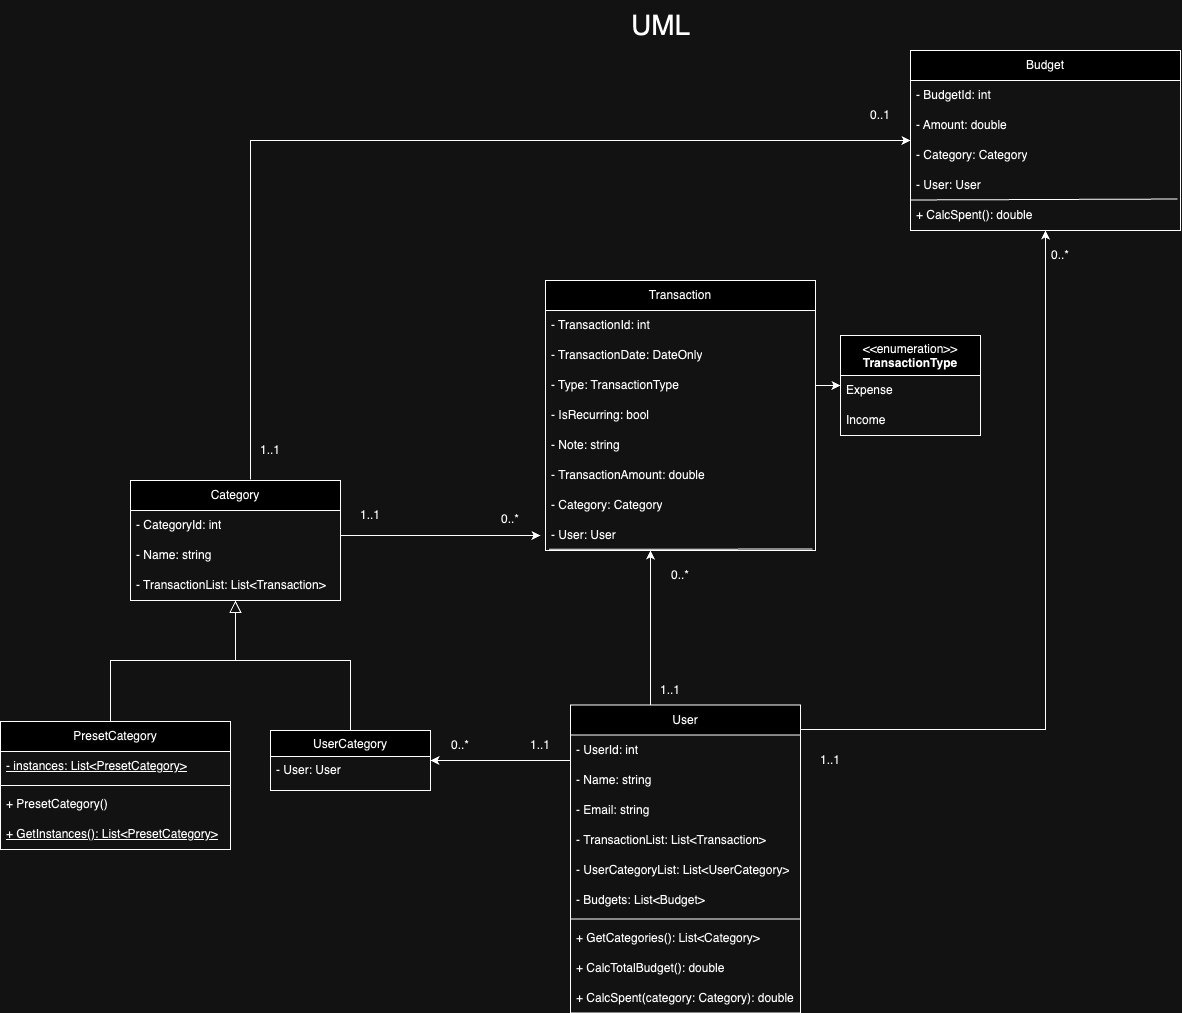

The diagram above was exported from draw.io. Its source (the exported page's mxGraphModel, read from the mxfile embedded in the PNG):
<mxGraphModel dx="2223" dy="2474" grid="1" gridSize="10" guides="1" tooltips="1" connect="1" arrows="1" fold="1" page="1" pageScale="1" pageWidth="827" pageHeight="1169" math="0" shadow="0">
  <root>
    <mxCell id="0" />
    <mxCell id="1" parent="0" />
    <mxCell id="2" value="Transaction" style="swimlane;fontStyle=0;childLayout=stackLayout;horizontal=1;startSize=30;horizontalStack=0;resizeParent=1;resizeParentMax=0;resizeLast=0;collapsible=1;marginBottom=0;whiteSpace=wrap;html=1;" vertex="1" parent="1">
      <mxGeometry x="555" y="-50" width="270" height="270" as="geometry" />
    </mxCell>
    <mxCell id="3" value="- TransactionId: int" style="text;strokeColor=none;fillColor=none;align=left;verticalAlign=middle;spacingLeft=4;spacingRight=4;overflow=hidden;points=[[0,0.5],[1,0.5]];portConstraint=eastwest;rotatable=0;whiteSpace=wrap;html=1;" vertex="1" parent="2">
      <mxGeometry y="30" width="270" height="30" as="geometry" />
    </mxCell>
    <mxCell id="4" value="- TransactionDate: DateOnly" style="text;strokeColor=none;fillColor=none;align=left;verticalAlign=middle;spacingLeft=4;spacingRight=4;overflow=hidden;points=[[0,0.5],[1,0.5]];portConstraint=eastwest;rotatable=0;whiteSpace=wrap;html=1;" vertex="1" parent="2">
      <mxGeometry y="60" width="270" height="30" as="geometry" />
    </mxCell>
    <mxCell id="5" value="- Type: TransactionType" style="text;strokeColor=none;fillColor=none;align=left;verticalAlign=middle;spacingLeft=4;spacingRight=4;overflow=hidden;points=[[0,0.5],[1,0.5]];portConstraint=eastwest;rotatable=0;whiteSpace=wrap;html=1;" vertex="1" parent="2">
      <mxGeometry y="90" width="270" height="30" as="geometry" />
    </mxCell>
    <mxCell id="6" value="- IsRecurring: bool" style="text;strokeColor=none;fillColor=none;align=left;verticalAlign=middle;spacingLeft=4;spacingRight=4;overflow=hidden;points=[[0,0.5],[1,0.5]];portConstraint=eastwest;rotatable=0;whiteSpace=wrap;html=1;" vertex="1" parent="2">
      <mxGeometry y="120" width="270" height="30" as="geometry" />
    </mxCell>
    <mxCell id="7" value="- Note: string" style="text;strokeColor=none;fillColor=none;align=left;verticalAlign=middle;spacingLeft=4;spacingRight=4;overflow=hidden;points=[[0,0.5],[1,0.5]];portConstraint=eastwest;rotatable=0;whiteSpace=wrap;html=1;" vertex="1" parent="2">
      <mxGeometry y="150" width="270" height="30" as="geometry" />
    </mxCell>
    <mxCell id="8" value="-&amp;nbsp;TransactionAmount: double" style="text;strokeColor=none;fillColor=none;align=left;verticalAlign=middle;spacingLeft=4;spacingRight=4;overflow=hidden;points=[[0,0.5],[1,0.5]];portConstraint=eastwest;rotatable=0;whiteSpace=wrap;html=1;" vertex="1" parent="2">
      <mxGeometry y="180" width="270" height="30" as="geometry" />
    </mxCell>
    <mxCell id="9" value="- Category: Category" style="text;strokeColor=none;fillColor=none;align=left;verticalAlign=middle;spacingLeft=4;spacingRight=4;overflow=hidden;points=[[0,0.5],[1,0.5]];portConstraint=eastwest;rotatable=0;whiteSpace=wrap;html=1;" vertex="1" parent="2">
      <mxGeometry y="210" width="270" height="30" as="geometry" />
    </mxCell>
    <mxCell id="10" value="- User: User" style="text;strokeColor=none;fillColor=none;align=left;verticalAlign=middle;spacingLeft=4;spacingRight=4;overflow=hidden;points=[[0,0.5],[1,0.5]];portConstraint=eastwest;rotatable=0;whiteSpace=wrap;html=1;" vertex="1" parent="2">
      <mxGeometry y="240" width="270" height="30" as="geometry" />
    </mxCell>
    <mxCell id="11" value="" style="edgeStyle=none;orthogonalLoop=1;jettySize=auto;html=1;rounded=0;entryX=0.989;entryY=-0.049;entryDx=0;entryDy=0;entryPerimeter=0;endArrow=none;endFill=0;exitX=0.013;exitY=-0.038;exitDx=0;exitDy=0;exitPerimeter=0;" edge="1" parent="2">
      <mxGeometry width="80" relative="1" as="geometry">
        <mxPoint x="3.5099999999997635" y="268.8600000000001" as="sourcePoint" />
        <mxPoint x="267.02999999999975" y="268.53" as="targetPoint" />
        <Array as="points" />
      </mxGeometry>
    </mxCell>
    <mxCell id="12" style="edgeStyle=orthogonalEdgeStyle;rounded=0;orthogonalLoop=1;jettySize=auto;html=1;" edge="1" source="38" parent="1">
      <mxGeometry relative="1" as="geometry">
        <Array as="points">
          <mxPoint x="400" y="205" />
          <mxPoint x="400" y="205" />
        </Array>
        <mxPoint x="430" y="205" as="sourcePoint" />
        <mxPoint x="550" y="205" as="targetPoint" />
      </mxGeometry>
    </mxCell>
    <mxCell id="13" style="edgeStyle=orthogonalEdgeStyle;rounded=0;orthogonalLoop=1;jettySize=auto;html=1;exitX=0.571;exitY=-0.008;exitDx=0;exitDy=0;exitPerimeter=0;" edge="1" source="38" target="31" parent="1">
      <mxGeometry relative="1" as="geometry">
        <Array as="points">
          <mxPoint x="260" y="-190" />
        </Array>
        <mxPoint x="300" y="80" as="sourcePoint" />
        <mxPoint x="650" y="90" as="targetPoint" />
      </mxGeometry>
    </mxCell>
    <mxCell id="14" value="" style="endArrow=block;endSize=10;endFill=0;shadow=0;strokeWidth=1;rounded=0;curved=0;edgeStyle=elbowEdgeStyle;elbow=vertical;" edge="1" source="42" target="38" parent="1">
      <mxGeometry width="160" relative="1" as="geometry">
        <mxPoint x="150" y="400" as="sourcePoint" />
        <mxPoint x="250" y="300" as="targetPoint" />
        <Array as="points">
          <mxPoint x="120" y="330" />
        </Array>
      </mxGeometry>
    </mxCell>
    <mxCell id="15" value="UserCategory" style="swimlane;fontStyle=0;align=center;verticalAlign=top;childLayout=stackLayout;horizontal=1;startSize=26;horizontalStack=0;resizeParent=1;resizeLast=0;collapsible=1;marginBottom=0;rounded=0;shadow=0;strokeWidth=1;" vertex="1" parent="1">
      <mxGeometry x="280" y="400" width="160" height="60" as="geometry">
        <mxRectangle x="340" y="380" width="170" height="26" as="alternateBounds" />
      </mxGeometry>
    </mxCell>
    <mxCell id="16" value="- User: User" style="text;align=left;verticalAlign=top;spacingLeft=4;spacingRight=4;overflow=hidden;rotatable=0;points=[[0,0.5],[1,0.5]];portConstraint=eastwest;" vertex="1" parent="15">
      <mxGeometry y="26" width="160" height="26" as="geometry" />
    </mxCell>
    <mxCell id="17" value="" style="endArrow=block;endSize=10;endFill=0;shadow=0;strokeWidth=1;rounded=0;curved=0;edgeStyle=elbowEdgeStyle;elbow=vertical;" edge="1" source="15" target="38" parent="1">
      <mxGeometry width="160" relative="1" as="geometry">
        <mxPoint x="160" y="413" as="sourcePoint" />
        <mxPoint x="250" y="280" as="targetPoint" />
        <Array as="points">
          <mxPoint x="360" y="330" />
        </Array>
      </mxGeometry>
    </mxCell>
    <mxCell id="18" style="edgeStyle=orthogonalEdgeStyle;rounded=0;orthogonalLoop=1;jettySize=auto;html=1;" edge="1" target="10" parent="1">
      <mxGeometry relative="1" as="geometry">
        <Array as="points">
          <mxPoint x="660" y="297" />
          <mxPoint x="661" y="297" />
        </Array>
        <mxPoint x="660" y="374.5" as="sourcePoint" />
        <mxPoint x="660" y="245" as="targetPoint" />
      </mxGeometry>
    </mxCell>
    <mxCell id="19" style="edgeStyle=orthogonalEdgeStyle;rounded=0;orthogonalLoop=1;jettySize=auto;html=1;" edge="1" source="47" target="31" parent="1">
      <mxGeometry relative="1" as="geometry">
        <Array as="points">
          <mxPoint x="1055" y="399" />
        </Array>
        <mxPoint x="850" y="390" as="sourcePoint" />
        <mxPoint x="780" y="120" as="targetPoint" />
      </mxGeometry>
    </mxCell>
    <mxCell id="20" style="edgeStyle=orthogonalEdgeStyle;rounded=0;orthogonalLoop=1;jettySize=auto;html=1;" edge="1" target="15" parent="1">
      <mxGeometry relative="1" as="geometry">
        <Array as="points">
          <mxPoint x="580" y="430" />
        </Array>
        <mxPoint x="580" y="395.04347826086996" as="sourcePoint" />
      </mxGeometry>
    </mxCell>
    <mxCell id="21" value="1..1" style="text;html=1;align=center;verticalAlign=middle;whiteSpace=wrap;rounded=0;" vertex="1" parent="1">
      <mxGeometry x="350" y="170" width="60" height="30" as="geometry" />
    </mxCell>
    <mxCell id="22" value="1..1" style="text;html=1;align=center;verticalAlign=middle;whiteSpace=wrap;rounded=0;" vertex="1" parent="1">
      <mxGeometry x="250" y="105" width="60" height="30" as="geometry" />
    </mxCell>
    <mxCell id="23" value="1..1" style="text;html=1;align=center;verticalAlign=middle;whiteSpace=wrap;rounded=0;" vertex="1" parent="1">
      <mxGeometry x="650" y="344.5" width="60" height="30" as="geometry" />
    </mxCell>
    <mxCell id="24" value="1..1" style="text;html=1;align=center;verticalAlign=middle;whiteSpace=wrap;rounded=0;" vertex="1" parent="1">
      <mxGeometry x="810" y="415" width="60" height="30" as="geometry" />
    </mxCell>
    <mxCell id="25" value="1..1" style="text;html=1;align=center;verticalAlign=middle;whiteSpace=wrap;rounded=0;" vertex="1" parent="1">
      <mxGeometry x="520" y="400" width="60" height="30" as="geometry" />
    </mxCell>
    <mxCell id="26" value="0..1" style="text;html=1;align=center;verticalAlign=middle;whiteSpace=wrap;rounded=0;" vertex="1" parent="1">
      <mxGeometry x="860" y="-230" width="60" height="30" as="geometry" />
    </mxCell>
    <mxCell id="27" value="0..*" style="text;html=1;align=center;verticalAlign=middle;whiteSpace=wrap;rounded=0;" vertex="1" parent="1">
      <mxGeometry x="490" y="174" width="60" height="30" as="geometry" />
    </mxCell>
    <mxCell id="28" value="0..*" style="text;html=1;align=center;verticalAlign=middle;whiteSpace=wrap;rounded=0;" vertex="1" parent="1">
      <mxGeometry x="660" y="230" width="60" height="30" as="geometry" />
    </mxCell>
    <mxCell id="29" value="0..*" style="text;html=1;align=center;verticalAlign=middle;whiteSpace=wrap;rounded=0;" vertex="1" parent="1">
      <mxGeometry x="1040" y="-90" width="60" height="30" as="geometry" />
    </mxCell>
    <mxCell id="30" value="0..*" style="text;html=1;align=center;verticalAlign=middle;whiteSpace=wrap;rounded=0;" vertex="1" parent="1">
      <mxGeometry x="440" y="400" width="60" height="30" as="geometry" />
    </mxCell>
    <mxCell id="31" value="Budget" style="swimlane;fontStyle=0;childLayout=stackLayout;horizontal=1;startSize=30;horizontalStack=0;resizeParent=1;resizeParentMax=0;resizeLast=0;collapsible=1;marginBottom=0;whiteSpace=wrap;html=1;" vertex="1" parent="1">
      <mxGeometry x="920" y="-280" width="270" height="180" as="geometry" />
    </mxCell>
    <mxCell id="32" value="- BudgetId: int" style="text;strokeColor=none;fillColor=none;align=left;verticalAlign=middle;spacingLeft=4;spacingRight=4;overflow=hidden;points=[[0,0.5],[1,0.5]];portConstraint=eastwest;rotatable=0;whiteSpace=wrap;html=1;" vertex="1" parent="31">
      <mxGeometry y="30" width="270" height="30" as="geometry" />
    </mxCell>
    <mxCell id="33" value="- Amount: double" style="text;strokeColor=none;fillColor=none;align=left;verticalAlign=middle;spacingLeft=4;spacingRight=4;overflow=hidden;points=[[0,0.5],[1,0.5]];portConstraint=eastwest;rotatable=0;whiteSpace=wrap;html=1;" vertex="1" parent="31">
      <mxGeometry y="60" width="270" height="30" as="geometry" />
    </mxCell>
    <mxCell id="34" value="- Category: Category" style="text;strokeColor=none;fillColor=none;align=left;verticalAlign=middle;spacingLeft=4;spacingRight=4;overflow=hidden;points=[[0,0.5],[1,0.5]];portConstraint=eastwest;rotatable=0;whiteSpace=wrap;html=1;" vertex="1" parent="31">
      <mxGeometry y="90" width="270" height="30" as="geometry" />
    </mxCell>
    <mxCell id="35" value="- User: User" style="text;strokeColor=none;fillColor=none;align=left;verticalAlign=middle;spacingLeft=4;spacingRight=4;overflow=hidden;points=[[0,0.5],[1,0.5]];portConstraint=eastwest;rotatable=0;whiteSpace=wrap;html=1;" vertex="1" parent="31">
      <mxGeometry y="120" width="270" height="30" as="geometry" />
    </mxCell>
    <mxCell id="36" value="" style="edgeStyle=none;orthogonalLoop=1;jettySize=auto;html=1;rounded=0;entryX=0.989;entryY=-0.049;entryDx=0;entryDy=0;entryPerimeter=0;endArrow=none;endFill=0;" edge="1" parent="31" target="37">
      <mxGeometry width="80" relative="1" as="geometry">
        <mxPoint y="149.47" as="sourcePoint" />
        <mxPoint x="80" y="149.47" as="targetPoint" />
        <Array as="points" />
      </mxGeometry>
    </mxCell>
    <mxCell id="37" value="+ CalcSpent(): double" style="text;strokeColor=none;fillColor=none;align=left;verticalAlign=middle;spacingLeft=4;spacingRight=4;overflow=hidden;points=[[0,0.5],[1,0.5]];portConstraint=eastwest;rotatable=0;whiteSpace=wrap;html=1;" vertex="1" parent="31">
      <mxGeometry y="150" width="270" height="30" as="geometry" />
    </mxCell>
    <mxCell id="38" value="Category" style="swimlane;fontStyle=0;childLayout=stackLayout;horizontal=1;startSize=30;horizontalStack=0;resizeParent=1;resizeParentMax=0;resizeLast=0;collapsible=1;marginBottom=0;whiteSpace=wrap;html=1;" vertex="1" parent="1">
      <mxGeometry x="140" y="150" width="210" height="120" as="geometry" />
    </mxCell>
    <mxCell id="39" value="- CategoryId: int" style="text;strokeColor=none;fillColor=none;align=left;verticalAlign=middle;spacingLeft=4;spacingRight=4;overflow=hidden;points=[[0,0.5],[1,0.5]];portConstraint=eastwest;rotatable=0;whiteSpace=wrap;html=1;" vertex="1" parent="38">
      <mxGeometry y="30" width="210" height="30" as="geometry" />
    </mxCell>
    <mxCell id="40" value="- Name: string" style="text;strokeColor=none;fillColor=none;align=left;verticalAlign=middle;spacingLeft=4;spacingRight=4;overflow=hidden;points=[[0,0.5],[1,0.5]];portConstraint=eastwest;rotatable=0;whiteSpace=wrap;html=1;" vertex="1" parent="38">
      <mxGeometry y="60" width="210" height="30" as="geometry" />
    </mxCell>
    <mxCell id="41" value="- TransactionList: List&amp;lt;Transaction&amp;gt;" style="text;strokeColor=none;fillColor=none;align=left;verticalAlign=middle;spacingLeft=4;spacingRight=4;overflow=hidden;points=[[0,0.5],[1,0.5]];portConstraint=eastwest;rotatable=0;whiteSpace=wrap;html=1;" vertex="1" parent="38">
      <mxGeometry y="90" width="210" height="30" as="geometry" />
    </mxCell>
    <mxCell id="42" value="&lt;meta charset=&quot;utf-8&quot;&gt;&lt;span style=&quot;color: rgb(0, 0, 0); font-family: Helvetica; font-size: 12px; font-style: normal; font-variant-ligatures: normal; font-variant-caps: normal; font-weight: 400; letter-spacing: normal; orphans: 2; text-align: center; text-indent: 0px; text-transform: none; widows: 2; word-spacing: 0px; -webkit-text-stroke-width: 0px; white-space: nowrap; background-color: rgb(251, 251, 251); text-decoration-thickness: initial; text-decoration-style: initial; text-decoration-color: initial; display: inline !important; float: none;&quot;&gt;PresetCategory&lt;/span&gt;" style="swimlane;fontStyle=0;childLayout=stackLayout;horizontal=1;startSize=30;horizontalStack=0;resizeParent=1;resizeParentMax=0;resizeLast=0;collapsible=1;marginBottom=0;whiteSpace=wrap;html=1;" vertex="1" parent="1">
      <mxGeometry x="10" y="391" width="230" height="128" as="geometry" />
    </mxCell>
    <mxCell id="43" value="&lt;u&gt;- instances:&amp;nbsp;List&amp;lt;PresetCategory&amp;gt;&lt;/u&gt;" style="text;strokeColor=none;fillColor=none;align=left;verticalAlign=middle;spacingLeft=4;spacingRight=4;overflow=hidden;points=[[0,0.5],[1,0.5]];portConstraint=eastwest;rotatable=0;whiteSpace=wrap;html=1;" vertex="1" parent="42">
      <mxGeometry y="30" width="230" height="30" as="geometry" />
    </mxCell>
    <mxCell id="44" value="" style="line;html=1;strokeWidth=1;align=left;verticalAlign=middle;spacingTop=-1;spacingLeft=3;spacingRight=3;rotatable=0;labelPosition=right;points=[];portConstraint=eastwest;" vertex="1" parent="42">
      <mxGeometry y="60" width="230" height="8" as="geometry" />
    </mxCell>
    <mxCell id="45" value="+&amp;nbsp;PresetCategory()" style="text;strokeColor=none;fillColor=none;align=left;verticalAlign=middle;spacingLeft=4;spacingRight=4;overflow=hidden;points=[[0,0.5],[1,0.5]];portConstraint=eastwest;rotatable=0;whiteSpace=wrap;html=1;" vertex="1" parent="42">
      <mxGeometry y="68" width="230" height="30" as="geometry" />
    </mxCell>
    <mxCell id="46" value="&lt;u&gt;+&amp;nbsp;GetInstances():&amp;nbsp;List&amp;lt;PresetCategory&amp;gt;&lt;/u&gt;" style="text;strokeColor=none;fillColor=none;align=left;verticalAlign=middle;spacingLeft=4;spacingRight=4;overflow=hidden;points=[[0,0.5],[1,0.5]];portConstraint=eastwest;rotatable=0;whiteSpace=wrap;html=1;" vertex="1" parent="42">
      <mxGeometry y="98" width="230" height="30" as="geometry" />
    </mxCell>
    <mxCell id="47" value="&lt;span style=&quot;color: rgb(0, 0, 0); font-family: Helvetica; font-size: 12px; font-style: normal; font-variant-ligatures: normal; font-variant-caps: normal; font-weight: 400; letter-spacing: normal; orphans: 2; text-align: center; text-indent: 0px; text-transform: none; widows: 2; word-spacing: 0px; -webkit-text-stroke-width: 0px; white-space: nowrap; background-color: rgb(251, 251, 251); text-decoration-thickness: initial; text-decoration-style: initial; text-decoration-color: initial; display: inline !important; float: none;&quot;&gt;User&lt;/span&gt;" style="swimlane;fontStyle=0;childLayout=stackLayout;horizontal=1;startSize=30;horizontalStack=0;resizeParent=1;resizeParentMax=0;resizeLast=0;collapsible=1;marginBottom=0;whiteSpace=wrap;html=1;" vertex="1" parent="1">
      <mxGeometry x="580" y="374.5" width="230" height="308" as="geometry" />
    </mxCell>
    <mxCell id="48" value="-&amp;nbsp;UserId: int" style="text;strokeColor=none;fillColor=none;align=left;verticalAlign=middle;spacingLeft=4;spacingRight=4;overflow=hidden;points=[[0,0.5],[1,0.5]];portConstraint=eastwest;rotatable=0;whiteSpace=wrap;html=1;" vertex="1" parent="47">
      <mxGeometry y="30" width="230" height="30" as="geometry" />
    </mxCell>
    <mxCell id="49" value="- Name: string" style="text;strokeColor=none;fillColor=none;align=left;verticalAlign=middle;spacingLeft=4;spacingRight=4;overflow=hidden;points=[[0,0.5],[1,0.5]];portConstraint=eastwest;rotatable=0;whiteSpace=wrap;html=1;" vertex="1" parent="47">
      <mxGeometry y="60" width="230" height="30" as="geometry" />
    </mxCell>
    <mxCell id="50" value="- Email: string" style="text;strokeColor=none;fillColor=none;align=left;verticalAlign=middle;spacingLeft=4;spacingRight=4;overflow=hidden;points=[[0,0.5],[1,0.5]];portConstraint=eastwest;rotatable=0;whiteSpace=wrap;html=1;" vertex="1" parent="47">
      <mxGeometry y="90" width="230" height="30" as="geometry" />
    </mxCell>
    <mxCell id="51" value="-&amp;nbsp;TransactionList:&amp;nbsp;List&amp;lt;Transaction&amp;gt;" style="text;strokeColor=none;fillColor=none;align=left;verticalAlign=middle;spacingLeft=4;spacingRight=4;overflow=hidden;points=[[0,0.5],[1,0.5]];portConstraint=eastwest;rotatable=0;whiteSpace=wrap;html=1;" vertex="1" parent="47">
      <mxGeometry y="120" width="230" height="30" as="geometry" />
    </mxCell>
    <mxCell id="52" value="-&amp;nbsp;UserCategoryList:&amp;nbsp;List&amp;lt;UserCategory&amp;gt;" style="text;strokeColor=none;fillColor=none;align=left;verticalAlign=middle;spacingLeft=4;spacingRight=4;overflow=hidden;points=[[0,0.5],[1,0.5]];portConstraint=eastwest;rotatable=0;whiteSpace=wrap;html=1;" vertex="1" parent="47">
      <mxGeometry y="150" width="230" height="30" as="geometry" />
    </mxCell>
    <mxCell id="53" value="-&amp;nbsp;Budgets:&amp;nbsp;List&amp;lt;Budget&amp;gt;" style="text;strokeColor=none;fillColor=none;align=left;verticalAlign=middle;spacingLeft=4;spacingRight=4;overflow=hidden;points=[[0,0.5],[1,0.5]];portConstraint=eastwest;rotatable=0;whiteSpace=wrap;html=1;" vertex="1" parent="47">
      <mxGeometry y="180" width="230" height="30" as="geometry" />
    </mxCell>
    <mxCell id="54" value="" style="line;html=1;strokeWidth=1;align=left;verticalAlign=middle;spacingTop=-1;spacingLeft=3;spacingRight=3;rotatable=0;labelPosition=right;points=[];portConstraint=eastwest;" vertex="1" parent="47">
      <mxGeometry y="210" width="230" height="8" as="geometry" />
    </mxCell>
    <mxCell id="55" value="+&amp;nbsp;GetCategories():&amp;nbsp;List&amp;lt;Category&amp;gt;" style="text;strokeColor=none;fillColor=none;align=left;verticalAlign=middle;spacingLeft=4;spacingRight=4;overflow=hidden;points=[[0,0.5],[1,0.5]];portConstraint=eastwest;rotatable=0;whiteSpace=wrap;html=1;" vertex="1" parent="47">
      <mxGeometry y="218" width="230" height="30" as="geometry" />
    </mxCell>
    <mxCell id="56" value="+&amp;nbsp;CalcTotalBudget():&amp;nbsp;double" style="text;strokeColor=none;fillColor=none;align=left;verticalAlign=middle;spacingLeft=4;spacingRight=4;overflow=hidden;points=[[0,0.5],[1,0.5]];portConstraint=eastwest;rotatable=0;whiteSpace=wrap;html=1;" vertex="1" parent="47">
      <mxGeometry y="248" width="230" height="30" as="geometry" />
    </mxCell>
    <mxCell id="57" value="+&amp;nbsp;CalcSpent(category: Category):&amp;nbsp;double" style="text;strokeColor=none;fillColor=none;align=left;verticalAlign=middle;spacingLeft=4;spacingRight=4;overflow=hidden;points=[[0,0.5],[1,0.5]];portConstraint=eastwest;rotatable=0;whiteSpace=wrap;html=1;" vertex="1" parent="47">
      <mxGeometry y="278" width="230" height="30" as="geometry" />
    </mxCell>
    <mxCell id="58" value="&amp;lt;&amp;lt;enumeration&amp;gt;&amp;gt;&lt;br&gt;&lt;b&gt;TransactionType&lt;/b&gt;" style="swimlane;fontStyle=0;align=center;verticalAlign=top;childLayout=stackLayout;horizontal=1;startSize=40;horizontalStack=0;resizeParent=1;resizeParentMax=0;resizeLast=0;collapsible=0;marginBottom=0;html=1;whiteSpace=wrap;" vertex="1" parent="1">
      <mxGeometry x="850" y="5" width="140" height="100" as="geometry" />
    </mxCell>
    <mxCell id="59" value="Expense" style="text;html=1;strokeColor=none;fillColor=none;align=left;verticalAlign=middle;spacingLeft=4;spacingRight=4;overflow=hidden;rotatable=0;points=[[0,0.5],[1,0.5]];portConstraint=eastwest;whiteSpace=wrap;" vertex="1" parent="58">
      <mxGeometry y="40" width="140" height="30" as="geometry" />
    </mxCell>
    <mxCell id="60" value="Income" style="text;html=1;strokeColor=none;fillColor=none;align=left;verticalAlign=middle;spacingLeft=4;spacingRight=4;overflow=hidden;rotatable=0;points=[[0,0.5],[1,0.5]];portConstraint=eastwest;whiteSpace=wrap;" vertex="1" parent="58">
      <mxGeometry y="70" width="140" height="30" as="geometry" />
    </mxCell>
    <mxCell id="61" style="edgeStyle=orthogonalEdgeStyle;rounded=0;orthogonalLoop=1;jettySize=auto;html=1;" edge="1" source="5" target="58" parent="1">
      <mxGeometry relative="1" as="geometry" />
    </mxCell>
    <mxCell id="62" value="&lt;font style=&quot;font-size: 28px;&quot;&gt;UML&lt;/font&gt;" style="text;html=1;align=center;verticalAlign=middle;resizable=0;points=[];autosize=1;strokeColor=none;fillColor=none;" vertex="1" parent="1">
      <mxGeometry x="630" y="-330" width="80" height="50" as="geometry" />
    </mxCell>
  </root>
</mxGraphModel>